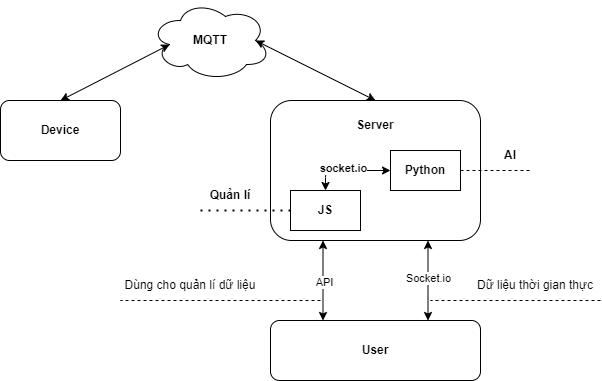

The diagram above was exported from draw.io. Its source (the exported page's mxGraphModel, read from the mxfile embedded in the PNG):
<mxGraphModel dx="2224" dy="1676" grid="1" gridSize="10" guides="1" tooltips="1" connect="1" arrows="1" fold="1" page="1" pageScale="1" pageWidth="850" pageHeight="1100" math="0" shadow="0">
  <root>
    <mxCell id="0" />
    <mxCell id="1" parent="0" />
    <mxCell id="2" value="&lt;b&gt;Device&lt;/b&gt;" style="rounded=1;whiteSpace=wrap;html=1;" vertex="1" parent="1">
      <mxGeometry x="40" y="140" width="120" height="60" as="geometry" />
    </mxCell>
    <mxCell id="3" value="&lt;b&gt;MQTT&lt;/b&gt;" style="ellipse;shape=cloud;whiteSpace=wrap;html=1;" vertex="1" parent="1">
      <mxGeometry x="190" y="40" width="120" height="80" as="geometry" />
    </mxCell>
    <mxCell id="4" value="" style="endArrow=classic;startArrow=classic;html=1;exitX=0.5;exitY=0;exitDx=0;exitDy=0;entryX=0.16;entryY=0.55;entryDx=0;entryDy=0;entryPerimeter=0;" edge="1" parent="1" source="2" target="3">
      <mxGeometry width="50" height="50" relative="1" as="geometry">
        <mxPoint x="360" y="90" as="sourcePoint" />
        <mxPoint x="410" y="40" as="targetPoint" />
      </mxGeometry>
    </mxCell>
    <mxCell id="5" value="" style="rounded=1;whiteSpace=wrap;html=1;" vertex="1" parent="1">
      <mxGeometry x="310" y="140" width="210" height="140" as="geometry" />
    </mxCell>
    <mxCell id="6" value="&lt;b&gt;JS&lt;/b&gt;" style="rounded=0;whiteSpace=wrap;html=1;" vertex="1" parent="1">
      <mxGeometry x="330" y="230" width="70" height="40" as="geometry" />
    </mxCell>
    <mxCell id="7" value="&lt;b&gt;Python&lt;/b&gt;" style="rounded=0;whiteSpace=wrap;html=1;" vertex="1" parent="1">
      <mxGeometry x="430" y="190" width="70" height="40" as="geometry" />
    </mxCell>
    <mxCell id="8" value="" style="endArrow=classic;startArrow=classic;html=1;exitX=0.5;exitY=0;exitDx=0;exitDy=0;entryX=0;entryY=0.5;entryDx=0;entryDy=0;" edge="1" parent="1" source="6" target="7">
      <mxGeometry width="50" height="50" relative="1" as="geometry">
        <mxPoint x="440" y="200" as="sourcePoint" />
        <mxPoint x="490" y="150" as="targetPoint" />
        <Array as="points">
          <mxPoint x="365" y="210" />
        </Array>
      </mxGeometry>
    </mxCell>
    <mxCell id="18" value="&lt;b&gt;socket.io&lt;/b&gt;" style="edgeLabel;html=1;align=center;verticalAlign=middle;resizable=0;points=[];" vertex="1" connectable="0" parent="8">
      <mxGeometry x="-0.1137" y="4" relative="1" as="geometry">
        <mxPoint as="offset" />
      </mxGeometry>
    </mxCell>
    <mxCell id="9" value="" style="endArrow=classic;startArrow=classic;html=1;entryX=0.875;entryY=0.5;entryDx=0;entryDy=0;entryPerimeter=0;exitX=0.5;exitY=0;exitDx=0;exitDy=0;" edge="1" parent="1" source="5" target="3">
      <mxGeometry width="50" height="50" relative="1" as="geometry">
        <mxPoint x="400" y="200" as="sourcePoint" />
        <mxPoint x="450" y="150" as="targetPoint" />
      </mxGeometry>
    </mxCell>
    <mxCell id="10" value="" style="endArrow=none;dashed=1;html=1;dashPattern=1 3;strokeWidth=2;exitX=0;exitY=0.5;exitDx=0;exitDy=0;" edge="1" parent="1" source="6">
      <mxGeometry width="50" height="50" relative="1" as="geometry">
        <mxPoint x="370" y="270" as="sourcePoint" />
        <mxPoint x="240" y="250" as="targetPoint" />
      </mxGeometry>
    </mxCell>
    <mxCell id="11" value="&lt;b&gt;Quản lí&lt;/b&gt;" style="text;html=1;align=center;verticalAlign=middle;whiteSpace=wrap;rounded=0;" vertex="1" parent="1">
      <mxGeometry x="240" y="220" width="60" height="30" as="geometry" />
    </mxCell>
    <mxCell id="12" value="" style="endArrow=none;dashed=1;html=1;exitX=1;exitY=0.5;exitDx=0;exitDy=0;" edge="1" parent="1" source="7">
      <mxGeometry width="50" height="50" relative="1" as="geometry">
        <mxPoint x="370" y="270" as="sourcePoint" />
        <mxPoint x="570" y="210" as="targetPoint" />
      </mxGeometry>
    </mxCell>
    <mxCell id="15" value="&lt;b&gt;AI&lt;/b&gt;" style="text;html=1;align=center;verticalAlign=middle;whiteSpace=wrap;rounded=0;" vertex="1" parent="1">
      <mxGeometry x="520" y="180" width="60" height="30" as="geometry" />
    </mxCell>
    <mxCell id="16" value="&lt;b&gt;Server&lt;/b&gt;" style="text;html=1;align=center;verticalAlign=middle;whiteSpace=wrap;rounded=0;" vertex="1" parent="1">
      <mxGeometry x="330" y="150" width="170" height="30" as="geometry" />
    </mxCell>
    <mxCell id="17" value="&lt;b&gt;User&lt;/b&gt;" style="rounded=1;whiteSpace=wrap;html=1;" vertex="1" parent="1">
      <mxGeometry x="310" y="360" width="210" height="60" as="geometry" />
    </mxCell>
    <mxCell id="19" value="" style="endArrow=classic;startArrow=classic;html=1;entryX=0.25;entryY=1;entryDx=0;entryDy=0;exitX=0.25;exitY=0;exitDx=0;exitDy=0;" edge="1" parent="1" source="17" target="5">
      <mxGeometry width="50" height="50" relative="1" as="geometry">
        <mxPoint x="420" y="330" as="sourcePoint" />
        <mxPoint x="470" y="280" as="targetPoint" />
      </mxGeometry>
    </mxCell>
    <mxCell id="20" value="API" style="edgeLabel;html=1;align=center;verticalAlign=middle;resizable=0;points=[];" vertex="1" connectable="0" parent="19">
      <mxGeometry x="0.0167" y="1" relative="1" as="geometry">
        <mxPoint as="offset" />
      </mxGeometry>
    </mxCell>
    <mxCell id="21" value="" style="endArrow=classic;startArrow=classic;html=1;entryX=0.75;entryY=1;entryDx=0;entryDy=0;exitX=0.75;exitY=0;exitDx=0;exitDy=0;" edge="1" parent="1" source="17" target="5">
      <mxGeometry width="50" height="50" relative="1" as="geometry">
        <mxPoint x="320" y="330" as="sourcePoint" />
        <mxPoint x="370" y="280" as="targetPoint" />
      </mxGeometry>
    </mxCell>
    <mxCell id="22" value="&lt;b&gt;API&lt;/b&gt;" style="edgeLabel;html=1;align=center;verticalAlign=middle;resizable=0;points=[];" vertex="1" connectable="0" parent="21">
      <mxGeometry x="0.0667" y="1" relative="1" as="geometry">
        <mxPoint as="offset" />
      </mxGeometry>
    </mxCell>
    <mxCell id="25" value="Socket.io" style="edgeLabel;html=1;align=center;verticalAlign=middle;resizable=0;points=[];" vertex="1" connectable="0" parent="21">
      <mxGeometry x="0.1217" y="2" relative="1" as="geometry">
        <mxPoint as="offset" />
      </mxGeometry>
    </mxCell>
    <mxCell id="23" value="" style="endArrow=none;dashed=1;html=1;" edge="1" parent="1">
      <mxGeometry width="50" height="50" relative="1" as="geometry">
        <mxPoint x="360" y="340" as="sourcePoint" />
        <mxPoint x="160" y="340" as="targetPoint" />
      </mxGeometry>
    </mxCell>
    <mxCell id="24" value="Dùng cho quản lí dữ liệu" style="text;html=1;align=center;verticalAlign=middle;whiteSpace=wrap;rounded=0;" vertex="1" parent="1">
      <mxGeometry x="160" y="310" width="140" height="30" as="geometry" />
    </mxCell>
    <mxCell id="26" value="" style="endArrow=none;dashed=1;html=1;" edge="1" parent="1">
      <mxGeometry width="50" height="50" relative="1" as="geometry">
        <mxPoint x="640" y="340" as="sourcePoint" />
        <mxPoint x="470" y="340" as="targetPoint" />
      </mxGeometry>
    </mxCell>
    <mxCell id="31" value="Dữ liệu thời gian thực" style="text;html=1;align=center;verticalAlign=middle;whiteSpace=wrap;rounded=0;" vertex="1" parent="1">
      <mxGeometry x="510" y="310" width="130" height="30" as="geometry" />
    </mxCell>
  </root>
</mxGraphModel>